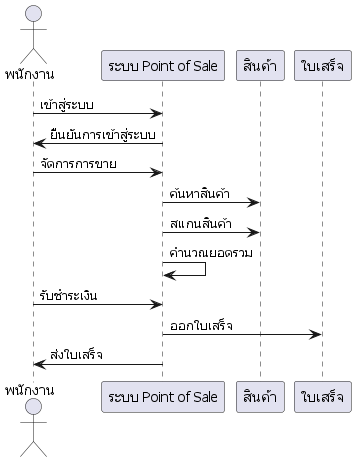

The diagram above was rendered by PlantUML. Its source (embedded in the PNG):
@startuml pos_sequence
skinparam defaultFontName "Tahoma"

actor "พนักงาน" as Cashier
participant "ระบบ Point of Sale" as POS
participant "สินค้า" as Product
participant "ใบเสร็จ" as Receipt

Cashier -> POS : เข้าสู่ระบบ
POS -> Cashier : ยืนยันการเข้าสู่ระบบ

Cashier -> POS : จัดการการขาย
POS -> Product : ค้นหาสินค้า
POS -> Product : สแกนสินค้า
POS -> POS : คำนวณยอดรวม

Cashier -> POS : รับชำระเงิน
POS -> Receipt : ออกใบเสร็จ
POS -> Cashier : ส่งใบเสร็จ

@enduml